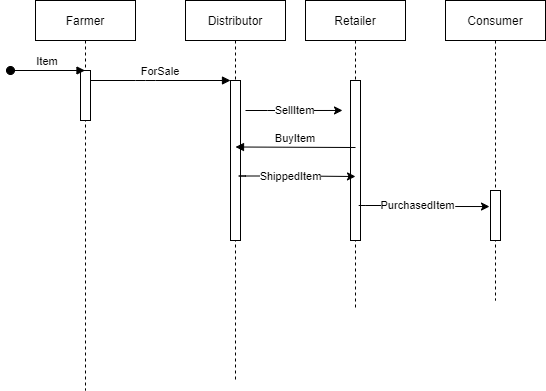

The diagram above was exported from draw.io. Its source (the exported page's mxGraphModel, read from the mxfile embedded in the PNG):
<mxGraphModel dx="1422" dy="762" grid="1" gridSize="10" guides="1" tooltips="1" connect="1" arrows="1" fold="1" page="1" pageScale="1" pageWidth="850" pageHeight="1100" math="0" shadow="0">
  <root>
    <mxCell id="0" />
    <mxCell id="1" parent="0" />
    <mxCell id="3nuBFxr9cyL0pnOWT2aG-1" value="Farmer" style="shape=umlLifeline;perimeter=lifelinePerimeter;container=1;collapsible=0;recursiveResize=0;rounded=0;shadow=0;strokeWidth=1;" parent="1" vertex="1">
      <mxGeometry x="170" y="80" width="100" height="390" as="geometry" />
    </mxCell>
    <mxCell id="3nuBFxr9cyL0pnOWT2aG-2" value="" style="points=[];perimeter=orthogonalPerimeter;rounded=0;shadow=0;strokeWidth=1;" parent="3nuBFxr9cyL0pnOWT2aG-1" vertex="1">
      <mxGeometry x="45" y="70" width="10" height="50" as="geometry" />
    </mxCell>
    <mxCell id="3nuBFxr9cyL0pnOWT2aG-5" value="Distributor" style="shape=umlLifeline;perimeter=lifelinePerimeter;container=1;collapsible=0;recursiveResize=0;rounded=0;shadow=0;strokeWidth=1;" parent="1" vertex="1">
      <mxGeometry x="320" y="80" width="100" height="380" as="geometry" />
    </mxCell>
    <mxCell id="3nuBFxr9cyL0pnOWT2aG-6" value="" style="points=[];perimeter=orthogonalPerimeter;rounded=0;shadow=0;strokeWidth=1;" parent="3nuBFxr9cyL0pnOWT2aG-5" vertex="1">
      <mxGeometry x="45" y="80" width="10" height="160" as="geometry" />
    </mxCell>
    <mxCell id="3nuBFxr9cyL0pnOWT2aG-8" value="ForSale" style="verticalAlign=bottom;endArrow=block;entryX=0;entryY=0;shadow=0;strokeWidth=1;" parent="1" source="3nuBFxr9cyL0pnOWT2aG-2" target="3nuBFxr9cyL0pnOWT2aG-6" edge="1">
      <mxGeometry relative="1" as="geometry">
        <mxPoint x="275" y="160" as="sourcePoint" />
        <Array as="points">
          <mxPoint x="280" y="160" />
        </Array>
      </mxGeometry>
    </mxCell>
    <mxCell id="ngeH_81mtQC4MRsrx80f-3" value="Retailer" style="shape=umlLifeline;perimeter=lifelinePerimeter;container=1;collapsible=0;recursiveResize=0;rounded=0;shadow=0;strokeWidth=1;size=40;" parent="1" vertex="1">
      <mxGeometry x="440" y="80" width="100" height="310" as="geometry" />
    </mxCell>
    <mxCell id="ngeH_81mtQC4MRsrx80f-4" value="" style="points=[];perimeter=orthogonalPerimeter;rounded=0;shadow=0;strokeWidth=1;" parent="ngeH_81mtQC4MRsrx80f-3" vertex="1">
      <mxGeometry x="45" y="80" width="10" height="160" as="geometry" />
    </mxCell>
    <mxCell id="3nuBFxr9cyL0pnOWT2aG-3" value="Item" style="verticalAlign=bottom;startArrow=oval;endArrow=block;startSize=8;shadow=0;strokeWidth=1;" parent="1" target="3nuBFxr9cyL0pnOWT2aG-1" edge="1">
      <mxGeometry relative="1" as="geometry">
        <mxPoint x="145" y="150" as="sourcePoint" />
        <mxPoint x="130" y="220" as="targetPoint" />
      </mxGeometry>
    </mxCell>
    <mxCell id="ngeH_81mtQC4MRsrx80f-1" value="Consumer" style="shape=umlLifeline;perimeter=lifelinePerimeter;container=1;collapsible=0;recursiveResize=0;rounded=0;shadow=0;strokeWidth=1;" parent="1" vertex="1">
      <mxGeometry x="580" y="80" width="100" height="300" as="geometry" />
    </mxCell>
    <mxCell id="ngeH_81mtQC4MRsrx80f-2" value="" style="points=[];perimeter=orthogonalPerimeter;rounded=0;shadow=0;strokeWidth=1;" parent="ngeH_81mtQC4MRsrx80f-1" vertex="1">
      <mxGeometry x="45" y="190" width="10" height="50" as="geometry" />
    </mxCell>
    <mxCell id="ngeH_81mtQC4MRsrx80f-6" value="SellItem" style="endArrow=classic;html=1;entryX=0;entryY=0.506;entryDx=0;entryDy=0;entryPerimeter=0;" parent="1" edge="1">
      <mxGeometry width="50" height="50" relative="1" as="geometry">
        <mxPoint x="380" y="190" as="sourcePoint" />
        <mxPoint x="477" y="189.96000000000004" as="targetPoint" />
        <Array as="points">
          <mxPoint x="412" y="190" />
          <mxPoint x="432" y="190" />
        </Array>
      </mxGeometry>
    </mxCell>
    <mxCell id="ngeH_81mtQC4MRsrx80f-7" value="BuyItem" style="verticalAlign=bottom;endArrow=block;shadow=0;strokeWidth=1;" parent="1" edge="1">
      <mxGeometry relative="1" as="geometry">
        <mxPoint x="490" y="227" as="sourcePoint" />
        <mxPoint x="370" y="226.5" as="targetPoint" />
        <Array as="points" />
      </mxGeometry>
    </mxCell>
    <mxCell id="ngeH_81mtQC4MRsrx80f-8" value="ShippedItem" style="endArrow=classic;html=1;" parent="1" edge="1">
      <mxGeometry width="50" height="50" relative="1" as="geometry">
        <mxPoint x="380" y="255.5" as="sourcePoint" />
        <mxPoint x="490" y="256" as="targetPoint" />
        <Array as="points">
          <mxPoint x="370" y="255.5" />
          <mxPoint x="432" y="255.5" />
        </Array>
        <mxPoint as="offset" />
      </mxGeometry>
    </mxCell>
    <mxCell id="ngeH_81mtQC4MRsrx80f-9" value="PurchasedItem" style="endArrow=classic;html=1;entryX=-0.1;entryY=0.819;entryDx=0;entryDy=0;entryPerimeter=0;" parent="1" edge="1">
      <mxGeometry width="50" height="50" relative="1" as="geometry">
        <mxPoint x="500" y="285" as="sourcePoint" />
        <mxPoint x="624" y="286.03999999999996" as="targetPoint" />
        <Array as="points">
          <mxPoint x="490" y="285" />
          <mxPoint x="552" y="285" />
          <mxPoint x="580" y="286" />
        </Array>
        <mxPoint as="offset" />
      </mxGeometry>
    </mxCell>
  </root>
</mxGraphModel>